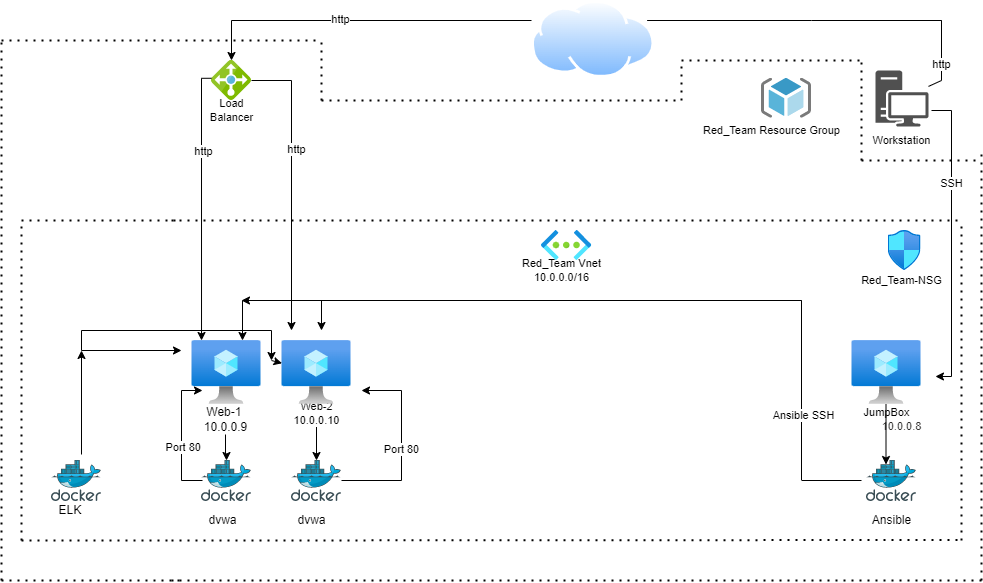

The diagram above was exported from draw.io. Its source (the exported page's mxGraphModel, read from the mxfile embedded in the PNG):
<mxGraphModel dx="2249" dy="794" grid="1" gridSize="10" guides="1" tooltips="1" connect="1" arrows="1" fold="1" page="1" pageScale="1" pageWidth="827" pageHeight="1169" math="0" shadow="0">
  <root>
    <mxCell id="0" />
    <mxCell id="1" parent="0" />
    <mxCell id="lWWya82FKzTAYpwN3Xq5-1" value="" style="sketch=0;aspect=fixed;html=1;points=[];align=center;image;fontSize=12;image=img/lib/mscae/Docker.svg;" parent="1" vertex="1">
      <mxGeometry x="40" y="480" width="50" height="41" as="geometry" />
    </mxCell>
    <mxCell id="lWWya82FKzTAYpwN3Xq5-2" value="" style="sketch=0;aspect=fixed;html=1;points=[];align=center;image;fontSize=12;image=img/lib/mscae/Docker.svg;" parent="1" vertex="1">
      <mxGeometry x="130" y="480" width="50" height="41" as="geometry" />
    </mxCell>
    <mxCell id="lWWya82FKzTAYpwN3Xq5-3" value="dvwa" style="text;html=1;align=center;verticalAlign=middle;resizable=0;points=[];autosize=1;strokeColor=none;fillColor=none;" parent="1" vertex="1">
      <mxGeometry x="41" y="530" width="40" height="20" as="geometry" />
    </mxCell>
    <mxCell id="lWWya82FKzTAYpwN3Xq5-4" value="dvwa" style="text;html=1;align=center;verticalAlign=middle;resizable=0;points=[];autosize=1;strokeColor=none;fillColor=none;" parent="1" vertex="1">
      <mxGeometry x="130" y="530" width="40" height="20" as="geometry" />
    </mxCell>
    <mxCell id="lWWya82FKzTAYpwN3Xq5-7" value="" style="edgeStyle=orthogonalEdgeStyle;rounded=0;orthogonalLoop=1;jettySize=auto;html=1;startArrow=none;" parent="1" source="lWWya82FKzTAYpwN3Xq5-8" target="lWWya82FKzTAYpwN3Xq5-1" edge="1">
      <mxGeometry relative="1" as="geometry">
        <mxPoint x="70" y="492" as="targetPoint" />
      </mxGeometry>
    </mxCell>
    <mxCell id="lWWya82FKzTAYpwN3Xq5-5" value="" style="aspect=fixed;html=1;points=[];align=center;image;fontSize=12;image=img/lib/azure2/compute/Virtual_Machine.svg;" parent="1" vertex="1">
      <mxGeometry x="30.5" y="360" width="69" height="64" as="geometry" />
    </mxCell>
    <mxCell id="lWWya82FKzTAYpwN3Xq5-9" value="" style="edgeStyle=orthogonalEdgeStyle;rounded=0;orthogonalLoop=1;jettySize=auto;html=1;" parent="1" source="lWWya82FKzTAYpwN3Xq5-6" edge="1">
      <mxGeometry relative="1" as="geometry">
        <mxPoint x="155" y="480" as="targetPoint" />
      </mxGeometry>
    </mxCell>
    <mxCell id="lWWya82FKzTAYpwN3Xq5-11" value="Web-2&lt;br&gt;10.0.0.10" style="edgeLabel;html=1;align=center;verticalAlign=middle;resizable=0;points=[];" parent="lWWya82FKzTAYpwN3Xq5-9" vertex="1" connectable="0">
      <mxGeometry x="-0.7297" y="-1" relative="1" as="geometry">
        <mxPoint as="offset" />
      </mxGeometry>
    </mxCell>
    <mxCell id="lWWya82FKzTAYpwN3Xq5-6" value="" style="aspect=fixed;html=1;points=[];align=center;image;fontSize=12;image=img/lib/azure2/compute/Virtual_Machine.svg;" parent="1" vertex="1">
      <mxGeometry x="120.5" y="360" width="69" height="64" as="geometry" />
    </mxCell>
    <mxCell id="lWWya82FKzTAYpwN3Xq5-8" value="Web-1&amp;nbsp;&lt;br&gt;10.0.0.9" style="text;html=1;align=center;verticalAlign=middle;resizable=0;points=[];autosize=1;strokeColor=none;fillColor=none;" parent="1" vertex="1">
      <mxGeometry x="34" y="424" width="60" height="30" as="geometry" />
    </mxCell>
    <mxCell id="lWWya82FKzTAYpwN3Xq5-10" value="" style="edgeStyle=orthogonalEdgeStyle;rounded=0;orthogonalLoop=1;jettySize=auto;html=1;endArrow=none;" parent="1" source="lWWya82FKzTAYpwN3Xq5-5" target="lWWya82FKzTAYpwN3Xq5-8" edge="1">
      <mxGeometry relative="1" as="geometry">
        <mxPoint x="65" y="424" as="sourcePoint" />
        <mxPoint x="61" y="530" as="targetPoint" />
        <Array as="points">
          <mxPoint x="60" y="444" />
          <mxPoint x="60" y="444" />
        </Array>
      </mxGeometry>
    </mxCell>
    <mxCell id="lWWya82FKzTAYpwN3Xq5-17" value="" style="edgeStyle=segmentEdgeStyle;endArrow=classic;html=1;rounded=0;" parent="1" edge="1">
      <mxGeometry width="50" height="50" relative="1" as="geometry">
        <mxPoint x="180" y="500" as="sourcePoint" />
        <mxPoint x="200" y="410" as="targetPoint" />
        <Array as="points">
          <mxPoint x="180" y="500" />
          <mxPoint x="240" y="500" />
          <mxPoint x="240" y="410" />
        </Array>
      </mxGeometry>
    </mxCell>
    <mxCell id="lWWya82FKzTAYpwN3Xq5-80" value="Port 80" style="edgeLabel;html=1;align=center;verticalAlign=middle;resizable=0;points=[];fontSize=11;" parent="lWWya82FKzTAYpwN3Xq5-17" vertex="1" connectable="0">
      <mxGeometry x="-0.0316" y="1" relative="1" as="geometry">
        <mxPoint as="offset" />
      </mxGeometry>
    </mxCell>
    <mxCell id="lWWya82FKzTAYpwN3Xq5-18" value="" style="edgeStyle=segmentEdgeStyle;endArrow=classic;html=1;rounded=0;" parent="1" edge="1">
      <mxGeometry width="50" height="50" relative="1" as="geometry">
        <mxPoint x="41" y="500" as="sourcePoint" />
        <mxPoint x="41" y="410" as="targetPoint" />
        <Array as="points">
          <mxPoint x="20" y="500" />
          <mxPoint x="20" y="410" />
        </Array>
      </mxGeometry>
    </mxCell>
    <mxCell id="lWWya82FKzTAYpwN3Xq5-19" value="" style="sketch=0;aspect=fixed;html=1;points=[];align=center;image;fontSize=12;image=img/lib/mscae/Docker.svg;" parent="1" vertex="1">
      <mxGeometry x="705" y="480" width="50" height="41" as="geometry" />
    </mxCell>
    <mxCell id="lWWya82FKzTAYpwN3Xq5-20" value="&amp;nbsp; &amp;nbsp; &amp;nbsp; &amp;nbsp; &amp;nbsp; &amp;nbsp; Ansible" style="text;html=1;align=center;verticalAlign=middle;resizable=0;points=[];autosize=1;strokeColor=none;fillColor=none;" parent="1" vertex="1">
      <mxGeometry x="665" y="530" width="90" height="20" as="geometry" />
    </mxCell>
    <mxCell id="lWWya82FKzTAYpwN3Xq5-21" value="" style="aspect=fixed;html=1;points=[];align=center;image;fontSize=12;image=img/lib/azure2/compute/Virtual_Machine.svg;" parent="1" vertex="1">
      <mxGeometry x="690.5" y="360" width="69" height="64" as="geometry" />
    </mxCell>
    <mxCell id="lWWya82FKzTAYpwN3Xq5-23" value="&lt;br&gt;&lt;br&gt;&lt;font style=&quot;font-size: 11px&quot;&gt;JumpBox&lt;br&gt;&lt;/font&gt;&lt;span class=&quot;msportalfx-text-regular ext-left-space&quot; style=&quot;line-height: normal ; padding-left: 30px ; color: rgb(50 , 49 , 48) ; background-color: rgb(255 , 255 , 255) ; outline: none&quot;&gt;&lt;span style=&quot;outline: none&quot;&gt;&lt;font style=&quot;font-size: 11px&quot;&gt;10.0.0.8&lt;/font&gt;&lt;br&gt;&lt;/span&gt;&lt;/span&gt;" style="text;html=1;align=center;verticalAlign=middle;resizable=0;points=[];autosize=1;strokeColor=none;fillColor=none;" parent="1" vertex="1">
      <mxGeometry x="680" y="394" width="90" height="60" as="geometry" />
    </mxCell>
    <mxCell id="lWWya82FKzTAYpwN3Xq5-24" value="" style="endArrow=classic;html=1;rounded=0;fontSize=11;" parent="1" edge="1">
      <mxGeometry width="50" height="50" relative="1" as="geometry">
        <mxPoint x="724.5" y="424" as="sourcePoint" />
        <mxPoint x="724.5" y="484" as="targetPoint" />
      </mxGeometry>
    </mxCell>
    <mxCell id="lWWya82FKzTAYpwN3Xq5-25" value="" style="endArrow=classic;html=1;rounded=0;fontSize=11;" parent="1" edge="1">
      <mxGeometry width="50" height="50" relative="1" as="geometry">
        <mxPoint x="640" y="320" as="sourcePoint" />
        <mxPoint x="80" y="320" as="targetPoint" />
      </mxGeometry>
    </mxCell>
    <mxCell id="lWWya82FKzTAYpwN3Xq5-26" value="" style="endArrow=none;html=1;rounded=0;fontSize=11;" parent="1" edge="1">
      <mxGeometry width="50" height="50" relative="1" as="geometry">
        <mxPoint x="640" y="500" as="sourcePoint" />
        <mxPoint x="640" y="370" as="targetPoint" />
        <Array as="points">
          <mxPoint x="640" y="320" />
        </Array>
      </mxGeometry>
    </mxCell>
    <mxCell id="lWWya82FKzTAYpwN3Xq5-28" value="Ansible SSH" style="edgeLabel;html=1;align=center;verticalAlign=middle;resizable=0;points=[];fontSize=11;" parent="lWWya82FKzTAYpwN3Xq5-26" vertex="1" connectable="0">
      <mxGeometry x="-0.4261" y="-1" relative="1" as="geometry">
        <mxPoint as="offset" />
      </mxGeometry>
    </mxCell>
    <mxCell id="lWWya82FKzTAYpwN3Xq5-27" value="" style="endArrow=none;html=1;rounded=0;fontSize=11;" parent="1" edge="1">
      <mxGeometry width="50" height="50" relative="1" as="geometry">
        <mxPoint x="640.5" y="500" as="sourcePoint" />
        <mxPoint x="700" y="500" as="targetPoint" />
      </mxGeometry>
    </mxCell>
    <mxCell id="lWWya82FKzTAYpwN3Xq5-29" value="" style="endArrow=classic;html=1;rounded=0;fontSize=11;" parent="1" edge="1">
      <mxGeometry width="50" height="50" relative="1" as="geometry">
        <mxPoint x="160" y="320" as="sourcePoint" />
        <mxPoint x="160" y="350" as="targetPoint" />
      </mxGeometry>
    </mxCell>
    <mxCell id="lWWya82FKzTAYpwN3Xq5-30" value="" style="endArrow=classic;html=1;rounded=0;fontSize=11;" parent="1" edge="1">
      <mxGeometry width="50" height="50" relative="1" as="geometry">
        <mxPoint x="81" y="320" as="sourcePoint" />
        <mxPoint x="81" y="360" as="targetPoint" />
      </mxGeometry>
    </mxCell>
    <mxCell id="lWWya82FKzTAYpwN3Xq5-32" value="" style="endArrow=none;dashed=1;html=1;dashPattern=1 3;strokeWidth=2;rounded=0;fontSize=11;" parent="1" edge="1">
      <mxGeometry width="50" height="50" relative="1" as="geometry">
        <mxPoint x="800" y="560" as="sourcePoint" />
        <mxPoint x="800" y="240" as="targetPoint" />
      </mxGeometry>
    </mxCell>
    <mxCell id="lWWya82FKzTAYpwN3Xq5-33" value="" style="endArrow=none;dashed=1;html=1;dashPattern=1 3;strokeWidth=2;rounded=0;fontSize=11;" parent="1" edge="1">
      <mxGeometry width="50" height="50" relative="1" as="geometry">
        <mxPoint x="10" y="560" as="sourcePoint" />
        <mxPoint x="800" y="559.5" as="targetPoint" />
      </mxGeometry>
    </mxCell>
    <mxCell id="lWWya82FKzTAYpwN3Xq5-34" value="" style="endArrow=none;dashed=1;html=1;dashPattern=1 3;strokeWidth=2;rounded=0;fontSize=11;" parent="1" edge="1">
      <mxGeometry width="50" height="50" relative="1" as="geometry">
        <mxPoint x="-140" y="560" as="sourcePoint" />
        <mxPoint x="-140" y="240" as="targetPoint" />
      </mxGeometry>
    </mxCell>
    <mxCell id="lWWya82FKzTAYpwN3Xq5-81" value="&amp;nbsp; &amp;nbsp; &amp;nbsp; &amp;nbsp;Port 80" style="edgeLabel;html=1;align=center;verticalAlign=middle;resizable=0;points=[];fontSize=11;" parent="lWWya82FKzTAYpwN3Xq5-34" vertex="1" connectable="0">
      <mxGeometry x="-0.4125" y="-2" relative="1" as="geometry">
        <mxPoint x="148" as="offset" />
      </mxGeometry>
    </mxCell>
    <mxCell id="lWWya82FKzTAYpwN3Xq5-35" value="" style="endArrow=none;dashed=1;html=1;dashPattern=1 3;strokeWidth=2;rounded=0;fontSize=11;" parent="1" edge="1">
      <mxGeometry width="50" height="50" relative="1" as="geometry">
        <mxPoint x="10" y="240" as="sourcePoint" />
        <mxPoint x="800" y="240" as="targetPoint" />
      </mxGeometry>
    </mxCell>
    <mxCell id="lWWya82FKzTAYpwN3Xq5-36" value="" style="aspect=fixed;html=1;points=[];align=center;image;fontSize=12;image=img/lib/azure2/networking/Network_Security_Groups.svg;" parent="1" vertex="1">
      <mxGeometry x="726.56" y="250" width="32.94" height="40" as="geometry" />
    </mxCell>
    <mxCell id="lWWya82FKzTAYpwN3Xq5-38" value="Red_Team-NSG" style="text;html=1;align=center;verticalAlign=middle;resizable=0;points=[];autosize=1;strokeColor=none;fillColor=none;fontSize=11;" parent="1" vertex="1">
      <mxGeometry x="690" y="290" width="100" height="20" as="geometry" />
    </mxCell>
    <mxCell id="lWWya82FKzTAYpwN3Xq5-39" value="" style="aspect=fixed;html=1;points=[];align=center;image;fontSize=12;image=img/lib/azure2/networking/Virtual_Networks.svg;" parent="1" vertex="1">
      <mxGeometry x="380" y="250" width="50.25" height="30" as="geometry" />
    </mxCell>
    <mxCell id="lWWya82FKzTAYpwN3Xq5-40" value="Red_Team Vnet&lt;br&gt;10.0.0.0/16" style="text;html=1;align=center;verticalAlign=middle;resizable=0;points=[];autosize=1;strokeColor=none;fillColor=none;fontSize=11;" parent="1" vertex="1">
      <mxGeometry x="355" y="275" width="90" height="30" as="geometry" />
    </mxCell>
    <mxCell id="lWWya82FKzTAYpwN3Xq5-41" value="" style="sketch=0;aspect=fixed;html=1;points=[];align=center;image;fontSize=12;image=img/lib/mscae/Load_Balancer_feature.svg;" parent="1" vertex="1">
      <mxGeometry x="50" y="80" width="40" height="40" as="geometry" />
    </mxCell>
    <mxCell id="lWWya82FKzTAYpwN3Xq5-42" value="Load&lt;br&gt;Balancer" style="text;html=1;align=center;verticalAlign=middle;resizable=0;points=[];autosize=1;strokeColor=none;fillColor=none;fontSize=11;" parent="1" vertex="1">
      <mxGeometry x="40" y="115" width="60" height="30" as="geometry" />
    </mxCell>
    <mxCell id="lWWya82FKzTAYpwN3Xq5-44" value="" style="edgeStyle=segmentEdgeStyle;endArrow=classic;html=1;rounded=0;fontSize=11;" parent="1" edge="1">
      <mxGeometry width="50" height="50" relative="1" as="geometry">
        <mxPoint x="90" y="100" as="sourcePoint" />
        <mxPoint x="130" y="350" as="targetPoint" />
      </mxGeometry>
    </mxCell>
    <mxCell id="lWWya82FKzTAYpwN3Xq5-48" value="http" style="edgeLabel;html=1;align=center;verticalAlign=middle;resizable=0;points=[];fontSize=11;" parent="lWWya82FKzTAYpwN3Xq5-44" vertex="1" connectable="0">
      <mxGeometry x="-0.2552" y="4" relative="1" as="geometry">
        <mxPoint as="offset" />
      </mxGeometry>
    </mxCell>
    <mxCell id="lWWya82FKzTAYpwN3Xq5-46" value="" style="edgeStyle=segmentEdgeStyle;endArrow=classic;html=1;rounded=0;fontSize=11;entryX=0.138;entryY=0;entryDx=0;entryDy=0;entryPerimeter=0;" parent="1" edge="1" target="lWWya82FKzTAYpwN3Xq5-5">
      <mxGeometry width="50" height="50" relative="1" as="geometry">
        <mxPoint x="50" y="97.75999999999999" as="sourcePoint" />
        <mxPoint x="40" y="347.76" as="targetPoint" />
      </mxGeometry>
    </mxCell>
    <mxCell id="lWWya82FKzTAYpwN3Xq5-47" value="http" style="edgeLabel;html=1;align=center;verticalAlign=middle;resizable=0;points=[];fontSize=11;" parent="lWWya82FKzTAYpwN3Xq5-46" vertex="1" connectable="0">
      <mxGeometry x="-0.3923" y="1" relative="1" as="geometry">
        <mxPoint as="offset" />
      </mxGeometry>
    </mxCell>
    <mxCell id="lWWya82FKzTAYpwN3Xq5-50" value="" style="sketch=0;pointerEvents=1;shadow=0;dashed=0;html=1;strokeColor=none;fillColor=#505050;labelPosition=center;verticalLabelPosition=bottom;verticalAlign=top;outlineConnect=0;align=center;shape=mxgraph.office.devices.workstation;fontSize=11;" parent="1" vertex="1">
      <mxGeometry x="714" y="90" width="53" height="56" as="geometry" />
    </mxCell>
    <mxCell id="lWWya82FKzTAYpwN3Xq5-51" value="Workstation" style="text;html=1;align=center;verticalAlign=middle;resizable=0;points=[];autosize=1;strokeColor=none;fillColor=none;fontSize=11;" parent="1" vertex="1">
      <mxGeometry x="705" y="150" width="70" height="20" as="geometry" />
    </mxCell>
    <mxCell id="lWWya82FKzTAYpwN3Xq5-53" value="" style="edgeStyle=segmentEdgeStyle;endArrow=classic;html=1;rounded=0;fontSize=11;entryX=1.044;entryY=0.033;entryDx=0;entryDy=0;entryPerimeter=0;" parent="1" target="lWWya82FKzTAYpwN3Xq5-23" edge="1">
      <mxGeometry width="50" height="50" relative="1" as="geometry">
        <mxPoint x="770" y="130" as="sourcePoint" />
        <mxPoint x="790" y="290" as="targetPoint" />
        <Array as="points">
          <mxPoint x="790" y="130" />
          <mxPoint x="790" y="396" />
        </Array>
      </mxGeometry>
    </mxCell>
    <mxCell id="lWWya82FKzTAYpwN3Xq5-54" value="SSH" style="edgeLabel;html=1;align=center;verticalAlign=middle;resizable=0;points=[];fontSize=11;" parent="lWWya82FKzTAYpwN3Xq5-53" vertex="1" connectable="0">
      <mxGeometry x="-0.3908" y="-1" relative="1" as="geometry">
        <mxPoint as="offset" />
      </mxGeometry>
    </mxCell>
    <mxCell id="lWWya82FKzTAYpwN3Xq5-58" value="" style="edgeStyle=segmentEdgeStyle;endArrow=classic;html=1;rounded=0;fontSize=11;startArrow=none;" parent="1" edge="1">
      <mxGeometry width="50" height="50" relative="1" as="geometry">
        <mxPoint x="370" y="40" as="sourcePoint" />
        <mxPoint x="70" y="80" as="targetPoint" />
        <Array as="points">
          <mxPoint x="70" y="40" />
          <mxPoint x="70" y="80" />
        </Array>
      </mxGeometry>
    </mxCell>
    <mxCell id="lWWya82FKzTAYpwN3Xq5-67" value="http" style="edgeLabel;html=1;align=center;verticalAlign=middle;resizable=0;points=[];fontSize=11;" parent="lWWya82FKzTAYpwN3Xq5-58" vertex="1" connectable="0">
      <mxGeometry x="0.1273" y="-2" relative="1" as="geometry">
        <mxPoint as="offset" />
      </mxGeometry>
    </mxCell>
    <mxCell id="lWWya82FKzTAYpwN3Xq5-60" value="" style="endArrow=none;html=1;rounded=0;fontSize=11;" parent="1" edge="1">
      <mxGeometry width="50" height="50" relative="1" as="geometry">
        <mxPoint x="780" y="100" as="sourcePoint" />
        <mxPoint x="780" y="40" as="targetPoint" />
      </mxGeometry>
    </mxCell>
    <mxCell id="lWWya82FKzTAYpwN3Xq5-63" value="http" style="edgeLabel;html=1;align=center;verticalAlign=middle;resizable=0;points=[];fontSize=11;" parent="lWWya82FKzTAYpwN3Xq5-60" vertex="1" connectable="0">
      <mxGeometry x="-0.4333" y="1" relative="1" as="geometry">
        <mxPoint as="offset" />
      </mxGeometry>
    </mxCell>
    <mxCell id="lWWya82FKzTAYpwN3Xq5-62" value="" style="endArrow=none;html=1;rounded=0;fontSize=11;" parent="1" source="lWWya82FKzTAYpwN3Xq5-50" edge="1">
      <mxGeometry width="50" height="50" relative="1" as="geometry">
        <mxPoint x="730" y="150" as="sourcePoint" />
        <mxPoint x="780" y="100" as="targetPoint" />
        <Array as="points" />
      </mxGeometry>
    </mxCell>
    <mxCell id="lWWya82FKzTAYpwN3Xq5-65" value="" style="aspect=fixed;perimeter=ellipsePerimeter;html=1;align=center;shadow=0;dashed=0;spacingTop=3;image;image=img/lib/active_directory/internet_cloud.svg;fontSize=11;" parent="1" vertex="1">
      <mxGeometry x="370" y="20" width="123.37" height="77.72" as="geometry" />
    </mxCell>
    <mxCell id="lWWya82FKzTAYpwN3Xq5-66" value="" style="edgeStyle=segmentEdgeStyle;endArrow=none;html=1;rounded=0;fontSize=11;" parent="1" target="lWWya82FKzTAYpwN3Xq5-65" edge="1">
      <mxGeometry width="50" height="50" relative="1" as="geometry">
        <mxPoint x="780" y="60" as="sourcePoint" />
        <mxPoint x="70" y="70" as="targetPoint" />
        <Array as="points">
          <mxPoint x="650" y="40" />
          <mxPoint x="650" y="40" />
        </Array>
      </mxGeometry>
    </mxCell>
    <mxCell id="lWWya82FKzTAYpwN3Xq5-68" value="" style="sketch=0;aspect=fixed;html=1;points=[];align=center;image;fontSize=12;image=img/lib/mscae/ResourceGroup.svg;" parent="1" vertex="1">
      <mxGeometry x="600" y="97.72" width="50" height="40" as="geometry" />
    </mxCell>
    <mxCell id="lWWya82FKzTAYpwN3Xq5-69" value="Red_Team Resource Group" style="text;html=1;align=center;verticalAlign=middle;resizable=0;points=[];autosize=1;strokeColor=none;fillColor=none;fontSize=11;" parent="1" vertex="1">
      <mxGeometry x="535" y="140" width="150" height="20" as="geometry" />
    </mxCell>
    <mxCell id="lWWya82FKzTAYpwN3Xq5-70" value="" style="endArrow=none;dashed=1;html=1;dashPattern=1 3;strokeWidth=2;rounded=0;fontSize=11;" parent="1" edge="1">
      <mxGeometry width="50" height="50" relative="1" as="geometry">
        <mxPoint x="10" y="600" as="sourcePoint" />
        <mxPoint x="820" y="600" as="targetPoint" />
        <Array as="points" />
      </mxGeometry>
    </mxCell>
    <mxCell id="lWWya82FKzTAYpwN3Xq5-71" value="" style="endArrow=none;dashed=1;html=1;dashPattern=1 3;strokeWidth=2;rounded=0;fontSize=11;" parent="1" edge="1">
      <mxGeometry width="50" height="50" relative="1" as="geometry">
        <mxPoint x="820" y="600" as="sourcePoint" />
        <mxPoint x="820" y="170" as="targetPoint" />
      </mxGeometry>
    </mxCell>
    <mxCell id="lWWya82FKzTAYpwN3Xq5-72" value="" style="endArrow=none;dashed=1;html=1;dashPattern=1 3;strokeWidth=2;rounded=0;fontSize=11;" parent="1" edge="1">
      <mxGeometry width="50" height="50" relative="1" as="geometry">
        <mxPoint x="520" y="80" as="sourcePoint" />
        <mxPoint x="700" y="80" as="targetPoint" />
        <Array as="points">
          <mxPoint x="650" y="80" />
        </Array>
      </mxGeometry>
    </mxCell>
    <mxCell id="lWWya82FKzTAYpwN3Xq5-73" value="" style="endArrow=none;dashed=1;html=1;dashPattern=1 3;strokeWidth=2;rounded=0;fontSize=11;" parent="1" edge="1">
      <mxGeometry width="50" height="50" relative="1" as="geometry">
        <mxPoint x="520" y="120" as="sourcePoint" />
        <mxPoint x="520" y="80" as="targetPoint" />
      </mxGeometry>
    </mxCell>
    <mxCell id="lWWya82FKzTAYpwN3Xq5-74" value="" style="endArrow=none;dashed=1;html=1;dashPattern=1 3;strokeWidth=2;rounded=0;fontSize=11;" parent="1" edge="1">
      <mxGeometry width="50" height="50" relative="1" as="geometry">
        <mxPoint x="160" y="120" as="sourcePoint" />
        <mxPoint x="520" y="120" as="targetPoint" />
      </mxGeometry>
    </mxCell>
    <mxCell id="lWWya82FKzTAYpwN3Xq5-75" value="" style="endArrow=none;dashed=1;html=1;dashPattern=1 3;strokeWidth=2;rounded=0;fontSize=11;" parent="1" edge="1">
      <mxGeometry width="50" height="50" relative="1" as="geometry">
        <mxPoint x="160" y="120" as="sourcePoint" />
        <mxPoint x="160" y="60" as="targetPoint" />
      </mxGeometry>
    </mxCell>
    <mxCell id="lWWya82FKzTAYpwN3Xq5-76" value="" style="endArrow=none;dashed=1;html=1;dashPattern=1 3;strokeWidth=2;rounded=0;fontSize=11;" parent="1" edge="1">
      <mxGeometry width="50" height="50" relative="1" as="geometry">
        <mxPoint y="60" as="sourcePoint" />
        <mxPoint x="160" y="60" as="targetPoint" />
      </mxGeometry>
    </mxCell>
    <mxCell id="lWWya82FKzTAYpwN3Xq5-77" value="" style="endArrow=none;dashed=1;html=1;dashPattern=1 3;strokeWidth=2;rounded=0;fontSize=11;" parent="1" edge="1">
      <mxGeometry width="50" height="50" relative="1" as="geometry">
        <mxPoint x="-160" y="600" as="sourcePoint" />
        <mxPoint x="-160" y="60" as="targetPoint" />
      </mxGeometry>
    </mxCell>
    <mxCell id="lWWya82FKzTAYpwN3Xq5-78" value="" style="endArrow=none;dashed=1;html=1;dashPattern=1 3;strokeWidth=2;rounded=0;fontSize=11;" parent="1" edge="1">
      <mxGeometry width="50" height="50" relative="1" as="geometry">
        <mxPoint x="700" y="180" as="sourcePoint" />
        <mxPoint x="700" y="80" as="targetPoint" />
      </mxGeometry>
    </mxCell>
    <mxCell id="lWWya82FKzTAYpwN3Xq5-79" value="" style="endArrow=none;dashed=1;html=1;dashPattern=1 3;strokeWidth=2;rounded=0;fontSize=11;" parent="1" edge="1">
      <mxGeometry width="50" height="50" relative="1" as="geometry">
        <mxPoint x="700" y="180" as="sourcePoint" />
        <mxPoint x="820" y="180" as="targetPoint" />
      </mxGeometry>
    </mxCell>
    <mxCell id="xdyCE6Kl5vhXxnAkawHV-1" value="" style="endArrow=none;dashed=1;html=1;dashPattern=1 3;strokeWidth=2;rounded=0;" edge="1" parent="1">
      <mxGeometry width="50" height="50" relative="1" as="geometry">
        <mxPoint x="-140" y="560" as="sourcePoint" />
        <mxPoint x="10" y="560" as="targetPoint" />
      </mxGeometry>
    </mxCell>
    <mxCell id="xdyCE6Kl5vhXxnAkawHV-2" value="" style="endArrow=none;dashed=1;html=1;dashPattern=1 3;strokeWidth=2;rounded=0;" edge="1" parent="1">
      <mxGeometry width="50" height="50" relative="1" as="geometry">
        <mxPoint x="-160" y="60" as="sourcePoint" />
        <mxPoint y="60" as="targetPoint" />
      </mxGeometry>
    </mxCell>
    <mxCell id="xdyCE6Kl5vhXxnAkawHV-3" value="" style="endArrow=none;dashed=1;html=1;dashPattern=1 3;strokeWidth=2;rounded=0;" edge="1" parent="1">
      <mxGeometry width="50" height="50" relative="1" as="geometry">
        <mxPoint x="-160" y="600" as="sourcePoint" />
        <mxPoint x="20" y="600" as="targetPoint" />
      </mxGeometry>
    </mxCell>
    <mxCell id="xdyCE6Kl5vhXxnAkawHV-4" value="" style="endArrow=none;dashed=1;html=1;dashPattern=1 3;strokeWidth=2;rounded=0;" edge="1" parent="1">
      <mxGeometry width="50" height="50" relative="1" as="geometry">
        <mxPoint x="-140" y="240" as="sourcePoint" />
        <mxPoint x="20" y="240" as="targetPoint" />
      </mxGeometry>
    </mxCell>
    <mxCell id="xdyCE6Kl5vhXxnAkawHV-5" value="" style="sketch=0;aspect=fixed;html=1;points=[];align=center;image;fontSize=12;image=img/lib/mscae/Docker.svg;" vertex="1" parent="1">
      <mxGeometry x="-110" y="480" width="50" height="41" as="geometry" />
    </mxCell>
    <mxCell id="xdyCE6Kl5vhXxnAkawHV-7" value="ELK&amp;nbsp;" style="text;html=1;align=center;verticalAlign=middle;resizable=0;points=[];autosize=1;strokeColor=none;fillColor=none;" vertex="1" parent="1">
      <mxGeometry x="-110" y="520" width="40" height="20" as="geometry" />
    </mxCell>
    <mxCell id="xdyCE6Kl5vhXxnAkawHV-10" value="" style="endArrow=classic;html=1;rounded=0;" edge="1" parent="1">
      <mxGeometry width="50" height="50" relative="1" as="geometry">
        <mxPoint x="-80" y="474" as="sourcePoint" />
        <mxPoint x="-80" y="370" as="targetPoint" />
      </mxGeometry>
    </mxCell>
    <mxCell id="xdyCE6Kl5vhXxnAkawHV-11" value="" style="endArrow=classic;html=1;rounded=0;" edge="1" parent="1">
      <mxGeometry width="50" height="50" relative="1" as="geometry">
        <mxPoint x="-80" y="370" as="sourcePoint" />
        <mxPoint x="20" y="370" as="targetPoint" />
      </mxGeometry>
    </mxCell>
    <mxCell id="xdyCE6Kl5vhXxnAkawHV-12" value="" style="endArrow=none;html=1;rounded=0;" edge="1" parent="1">
      <mxGeometry width="50" height="50" relative="1" as="geometry">
        <mxPoint x="-80" y="370" as="sourcePoint" />
        <mxPoint x="110" y="350" as="targetPoint" />
        <Array as="points">
          <mxPoint x="-80" y="350" />
        </Array>
      </mxGeometry>
    </mxCell>
    <mxCell id="xdyCE6Kl5vhXxnAkawHV-13" value="" style="endArrow=classic;html=1;rounded=0;" edge="1" parent="1">
      <mxGeometry width="50" height="50" relative="1" as="geometry">
        <mxPoint x="110" y="350" as="sourcePoint" />
        <mxPoint x="110" y="380" as="targetPoint" />
      </mxGeometry>
    </mxCell>
    <mxCell id="xdyCE6Kl5vhXxnAkawHV-14" value="" style="endArrow=classic;html=1;rounded=0;" edge="1" parent="1" target="lWWya82FKzTAYpwN3Xq5-6">
      <mxGeometry width="50" height="50" relative="1" as="geometry">
        <mxPoint x="110" y="380" as="sourcePoint" />
        <mxPoint x="160" y="330" as="targetPoint" />
      </mxGeometry>
    </mxCell>
  </root>
</mxGraphModel>